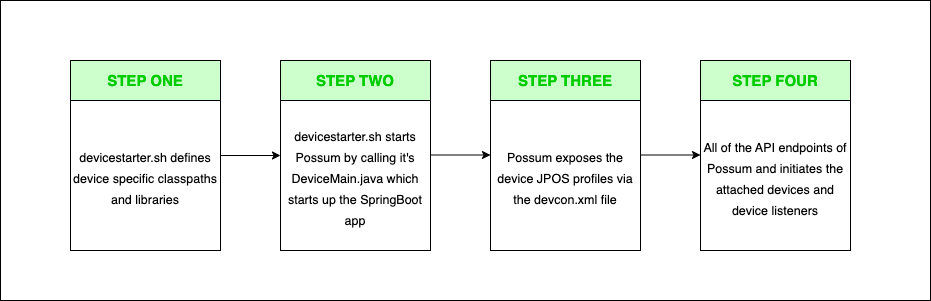

The diagram above was exported from draw.io. Its source (the exported page's mxGraphModel, read from the mxfile embedded in the PNG):
<mxGraphModel dx="1137" dy="679" grid="1" gridSize="10" guides="1" tooltips="1" connect="1" arrows="1" fold="1" page="1" pageScale="1" pageWidth="850" pageHeight="1100" background="#FFFFFF" math="0" shadow="0">
  <root>
    <mxCell id="0" />
    <mxCell id="1" parent="0" />
    <mxCell id="kNZCXtDFzPMy6aNtebZt-1" value="&lt;span style=&quot;font-family: Slack-Lato, Slack-Fractions, appleLogo, sans-serif; font-size: 15px; font-variant-ligatures: common-ligatures; text-align: left; background-color: rgb(255, 255, 255);&quot;&gt;&lt;sub style=&quot;&quot;&gt;devicestarter.sh defines device specific classpaths and libraries&lt;/sub&gt;&lt;/span&gt;" style="rounded=0;whiteSpace=wrap;html=1;strokeColor=#000000;fillColor=#FFFFFF;" vertex="1" parent="1">
      <mxGeometry x="160" y="340" width="150" height="150" as="geometry" />
    </mxCell>
    <mxCell id="kNZCXtDFzPMy6aNtebZt-2" value="" style="endArrow=classic;html=1;rounded=0;exitX=1;exitY=0.5;exitDx=0;exitDy=0;strokeColor=#000000;" edge="1" parent="1">
      <mxGeometry width="50" height="50" relative="1" as="geometry">
        <mxPoint x="310" y="395" as="sourcePoint" />
        <mxPoint x="370" y="395" as="targetPoint" />
      </mxGeometry>
    </mxCell>
    <mxCell id="kNZCXtDFzPMy6aNtebZt-9" value="&lt;div style=&quot;&quot;&gt;&lt;span style=&quot;font-family: Slack-Lato, Slack-Fractions, appleLogo, sans-serif; font-size: 15px; font-variant-ligatures: common-ligatures; background-color: rgb(255, 255, 255);&quot;&gt;&lt;sub style=&quot;&quot;&gt;devicestarter.sh starts Possum by calling it's DeviceMain.java which starts up the SpringBoot app&lt;/sub&gt;&lt;/span&gt;&lt;/div&gt;" style="rounded=0;whiteSpace=wrap;html=1;align=center;strokeColor=#000000;fillColor=#FFFFFF;" vertex="1" parent="1">
      <mxGeometry x="370" y="340" width="150" height="150" as="geometry" />
    </mxCell>
    <mxCell id="kNZCXtDFzPMy6aNtebZt-10" value="&lt;span style=&quot;font-size: 15px; font-family: Slack-Lato, Slack-Fractions, appleLogo, sans-serif; font-variant-ligatures: common-ligatures; background-color: rgb(255, 255, 255);&quot;&gt;&lt;sub style=&quot;&quot;&gt;Possum exposes the device JPOS profiles via the devcon.xml file&lt;/sub&gt;&lt;/span&gt;" style="rounded=0;whiteSpace=wrap;html=1;align=center;strokeColor=#000000;fillColor=#FFFFFF;" vertex="1" parent="1">
      <mxGeometry x="580" y="340" width="150" height="150" as="geometry" />
    </mxCell>
    <mxCell id="kNZCXtDFzPMy6aNtebZt-13" value="&lt;span style=&quot;font-family: Slack-Lato, Slack-Fractions, appleLogo, sans-serif; font-size: 15px; font-style: normal; font-variant-ligatures: common-ligatures; font-variant-caps: normal; font-weight: 400; letter-spacing: normal; orphans: 2; text-align: left; text-indent: 0px; text-transform: none; widows: 2; word-spacing: 0px; -webkit-text-stroke-width: 0px; text-decoration-thickness: initial; text-decoration-style: initial; text-decoration-color: initial; float: none; display: inline !important; background-color: rgb(255, 255, 255);&quot;&gt;&lt;sub style=&quot;&quot;&gt;All of the API endpoints of Possum and initiates the attached devices and device listeners&lt;/sub&gt;&lt;/span&gt;" style="rounded=0;whiteSpace=wrap;html=1;strokeColor=#000000;fillColor=#FFFFFF;" vertex="1" parent="1">
      <mxGeometry x="790" y="340" width="150" height="150" as="geometry" />
    </mxCell>
    <mxCell id="kNZCXtDFzPMy6aNtebZt-16" value="" style="endArrow=classic;html=1;rounded=0;exitX=1;exitY=0.5;exitDx=0;exitDy=0;strokeColor=#000000;" edge="1" parent="1">
      <mxGeometry width="50" height="50" relative="1" as="geometry">
        <mxPoint x="520" y="394.5" as="sourcePoint" />
        <mxPoint x="580" y="394.5" as="targetPoint" />
      </mxGeometry>
    </mxCell>
    <mxCell id="kNZCXtDFzPMy6aNtebZt-17" value="" style="endArrow=classic;html=1;rounded=0;exitX=1;exitY=0.5;exitDx=0;exitDy=0;strokeColor=#000000;" edge="1" parent="1">
      <mxGeometry width="50" height="50" relative="1" as="geometry">
        <mxPoint x="730" y="394.5" as="sourcePoint" />
        <mxPoint x="790" y="394.5" as="targetPoint" />
      </mxGeometry>
    </mxCell>
    <mxCell id="kNZCXtDFzPMy6aNtebZt-24" value="&lt;font color=&quot;#00cc00&quot; style=&quot;font-size: 15px;&quot;&gt;&lt;b&gt;STEP ONE&lt;/b&gt;&lt;/font&gt;" style="rounded=0;whiteSpace=wrap;html=1;fillColor=#CCFFCC;strokeColor=#000000;" vertex="1" parent="1">
      <mxGeometry x="160" y="300" width="150" height="40" as="geometry" />
    </mxCell>
    <mxCell id="kNZCXtDFzPMy6aNtebZt-28" value="&lt;font color=&quot;#00cc00&quot; style=&quot;font-size: 15px;&quot;&gt;&lt;b&gt;STEP TWO&lt;/b&gt;&lt;/font&gt;" style="rounded=0;whiteSpace=wrap;html=1;fillColor=#CCFFCC;strokeColor=#000000;" vertex="1" parent="1">
      <mxGeometry x="370" y="300" width="150" height="40" as="geometry" />
    </mxCell>
    <mxCell id="kNZCXtDFzPMy6aNtebZt-29" value="&lt;font color=&quot;#00cc00&quot; style=&quot;font-size: 15px;&quot;&gt;&lt;b&gt;STEP THREE&lt;/b&gt;&lt;/font&gt;" style="rounded=0;whiteSpace=wrap;html=1;fillColor=#CCFFCC;strokeColor=#000000;" vertex="1" parent="1">
      <mxGeometry x="580" y="300" width="150" height="40" as="geometry" />
    </mxCell>
    <mxCell id="kNZCXtDFzPMy6aNtebZt-30" value="&lt;font color=&quot;#00cc00&quot; style=&quot;font-size: 15px;&quot;&gt;&lt;b&gt;STEP FOUR&lt;/b&gt;&lt;/font&gt;" style="rounded=0;whiteSpace=wrap;html=1;fillColor=#CCFFCC;strokeColor=#000000;" vertex="1" parent="1">
      <mxGeometry x="790" y="300" width="150" height="40" as="geometry" />
    </mxCell>
    <mxCell id="kNZCXtDFzPMy6aNtebZt-33" value="" style="rounded=0;whiteSpace=wrap;html=1;fillColor=none;" vertex="1" parent="1">
      <mxGeometry x="90" y="240" width="930" height="300" as="geometry" />
    </mxCell>
  </root>
</mxGraphModel>